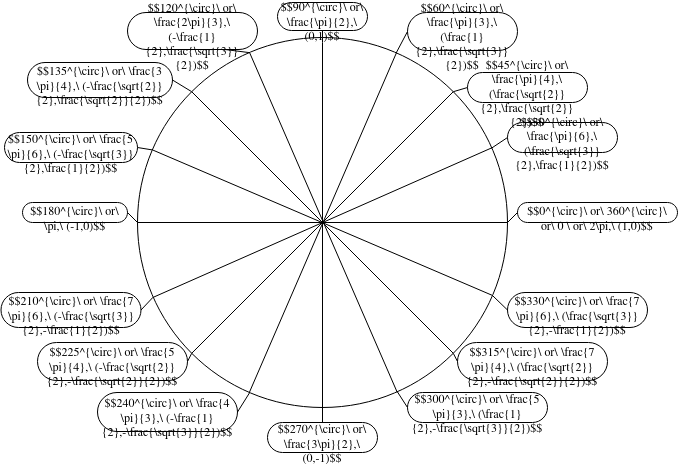

The diagram above was exported from draw.io. Its source (the exported page's mxGraphModel, read from the mxfile embedded in the PNG):
<mxGraphModel dx="1128" dy="633" grid="1" gridSize="10" guides="1" tooltips="1" connect="1" arrows="1" fold="1" page="1" pageScale="1" pageWidth="850" pageHeight="1100" math="1" shadow="0">
  <root>
    <mxCell id="0" />
    <mxCell id="1" parent="0" />
    <mxCell id="2" value="" style="ellipse;whiteSpace=wrap;html=1;aspect=fixed;fillColor=none;" parent="1" vertex="1">
      <mxGeometry x="240" y="365" width="370" height="370" as="geometry" />
    </mxCell>
    <mxCell id="7" value="" style="endArrow=none;html=1;entryX=1;entryY=0;entryDx=0;entryDy=0;exitX=0;exitY=1;exitDx=0;exitDy=0;" parent="1" source="2" target="2" edge="1">
      <mxGeometry width="50" height="50" relative="1" as="geometry">
        <mxPoint x="400" y="575" as="sourcePoint" />
        <mxPoint x="450" y="525" as="targetPoint" />
      </mxGeometry>
    </mxCell>
    <mxCell id="8" value="" style="endArrow=none;html=1;entryX=1;entryY=0.5;entryDx=0;entryDy=0;exitX=0;exitY=0.5;exitDx=0;exitDy=0;" parent="1" source="2" target="2" edge="1">
      <mxGeometry width="50" height="50" relative="1" as="geometry">
        <mxPoint x="400" y="575" as="sourcePoint" />
        <mxPoint x="450" y="525" as="targetPoint" />
      </mxGeometry>
    </mxCell>
    <mxCell id="9" value="" style="endArrow=none;html=1;entryX=0.5;entryY=0;entryDx=0;entryDy=0;exitX=0.5;exitY=1;exitDx=0;exitDy=0;startArrow=none;" parent="1" target="2" edge="1">
      <mxGeometry width="50" height="50" relative="1" as="geometry">
        <mxPoint x="425" y="370" as="sourcePoint" />
        <mxPoint x="475" y="540" as="targetPoint" />
      </mxGeometry>
    </mxCell>
    <mxCell id="10" value="" style="endArrow=none;html=1;entryX=0;entryY=0;entryDx=0;entryDy=0;exitX=1;exitY=1;exitDx=0;exitDy=0;" parent="1" source="2" target="2" edge="1">
      <mxGeometry width="50" height="50" relative="1" as="geometry">
        <mxPoint x="490" y="580" as="sourcePoint" />
        <mxPoint x="540" y="530" as="targetPoint" />
      </mxGeometry>
    </mxCell>
    <mxCell id="11" value="" style="endArrow=none;html=1;entryX=0.958;entryY=0.298;entryDx=0;entryDy=0;entryPerimeter=0;exitX=0.043;exitY=0.702;exitDx=0;exitDy=0;exitPerimeter=0;" parent="1" source="2" target="2" edge="1">
      <mxGeometry width="50" height="50" relative="1" as="geometry">
        <mxPoint x="490" y="580" as="sourcePoint" />
        <mxPoint x="540" y="530" as="targetPoint" />
      </mxGeometry>
    </mxCell>
    <mxCell id="12" value="" style="endArrow=none;html=1;entryX=0.7;entryY=0.041;entryDx=0;entryDy=0;entryPerimeter=0;exitX=0.302;exitY=0.96;exitDx=0;exitDy=0;exitPerimeter=0;" parent="1" source="2" target="2" edge="1">
      <mxGeometry width="50" height="50" relative="1" as="geometry">
        <mxPoint x="490" y="580" as="sourcePoint" />
        <mxPoint x="540" y="530" as="targetPoint" />
      </mxGeometry>
    </mxCell>
    <mxCell id="13" value="" style="endArrow=none;html=1;entryX=0.303;entryY=0.041;entryDx=0;entryDy=0;entryPerimeter=0;exitX=0.702;exitY=0.959;exitDx=0;exitDy=0;exitPerimeter=0;" parent="1" source="2" target="2" edge="1">
      <mxGeometry width="50" height="50" relative="1" as="geometry">
        <mxPoint x="490" y="580" as="sourcePoint" />
        <mxPoint x="540" y="530" as="targetPoint" />
      </mxGeometry>
    </mxCell>
    <mxCell id="14" value="" style="endArrow=none;html=1;entryX=0.959;entryY=0.697;entryDx=0;entryDy=0;entryPerimeter=0;exitX=0.041;exitY=0.304;exitDx=0;exitDy=0;exitPerimeter=0;" parent="1" source="2" target="2" edge="1">
      <mxGeometry width="50" height="50" relative="1" as="geometry">
        <mxPoint x="400" y="590" as="sourcePoint" />
        <mxPoint x="450" y="540" as="targetPoint" />
      </mxGeometry>
    </mxCell>
    <mxCell id="16" value="&lt;div&gt;$$90^{\circ}\ or\ \frac{\pi}{2},\ (0,1)$$&lt;br&gt;&lt;/div&gt;" style="whiteSpace=wrap;html=1;rounded=1;arcSize=50;align=center;verticalAlign=middle;strokeWidth=1;autosize=1;spacing=4;treeFolding=1;treeMoving=1;newEdgeStyle={&quot;edgeStyle&quot;:&quot;entityRelationEdgeStyle&quot;,&quot;startArrow&quot;:&quot;none&quot;,&quot;endArrow&quot;:&quot;none&quot;,&quot;segment&quot;:10,&quot;curved&quot;:1};fillColor=none;horizontal=1;spacingBottom=-11;" parent="1" vertex="1">
      <mxGeometry x="380" y="330" width="90" height="28" as="geometry" />
    </mxCell>
    <mxCell id="17" value="" style="startArrow=none;endArrow=none;segment=10;exitX=0.5;exitY=0;exitDx=0;exitDy=0;rounded=0;entryX=0.5;entryY=1;entryDx=0;entryDy=0;" parent="1" source="2" target="16" edge="1">
      <mxGeometry relative="1" as="geometry">
        <mxPoint x="485" y="335" as="sourcePoint" />
      </mxGeometry>
    </mxCell>
    <mxCell id="18" value="&lt;div&gt;$$60^{\circ}\ or\ \frac{\pi}{3},\ (\frac{1}{2},\frac{\sqrt{3}}{2})$$&lt;br&gt;&lt;/div&gt;" style="whiteSpace=wrap;html=1;rounded=1;arcSize=50;align=center;verticalAlign=middle;strokeWidth=1;autosize=1;spacing=4;treeFolding=1;treeMoving=1;newEdgeStyle={&quot;edgeStyle&quot;:&quot;entityRelationEdgeStyle&quot;,&quot;startArrow&quot;:&quot;none&quot;,&quot;endArrow&quot;:&quot;none&quot;,&quot;segment&quot;:10,&quot;curved&quot;:1};fillColor=none;horizontal=1;spacingBottom=-11;strokeColor=default;glass=0;shadow=0;" parent="1" vertex="1">
      <mxGeometry x="510" y="340" width="110" height="38" as="geometry" />
    </mxCell>
    <mxCell id="21" value="" style="endArrow=none;html=1;exitX=0.5;exitY=1;exitDx=0;exitDy=0;" parent="1" source="2" edge="1">
      <mxGeometry width="50" height="50" relative="1" as="geometry">
        <mxPoint x="425" y="735.0000000000001" as="sourcePoint" />
        <mxPoint x="425" y="370" as="targetPoint" />
      </mxGeometry>
    </mxCell>
    <mxCell id="26" value="" style="startArrow=none;endArrow=none;segment=10;exitX=0.699;exitY=0.042;exitDx=0;exitDy=0;rounded=0;entryX=0;entryY=0.5;entryDx=0;entryDy=0;exitPerimeter=0;" parent="1" source="2" target="18" edge="1">
      <mxGeometry relative="1" as="geometry">
        <mxPoint x="435" y="375" as="sourcePoint" />
        <mxPoint x="440" y="347.5" as="targetPoint" />
      </mxGeometry>
    </mxCell>
    <mxCell id="27" value="&lt;div&gt;$$45^{\circ}\ or\ \frac{\pi}{4},\ (\frac{\sqrt{2}}{2},\frac{\sqrt{2}}{2})$$&lt;br&gt;&lt;/div&gt;" style="whiteSpace=wrap;html=1;rounded=1;arcSize=50;align=center;verticalAlign=middle;strokeWidth=1;autosize=1;spacing=4;treeFolding=1;treeMoving=1;newEdgeStyle={&quot;edgeStyle&quot;:&quot;entityRelationEdgeStyle&quot;,&quot;startArrow&quot;:&quot;none&quot;,&quot;endArrow&quot;:&quot;none&quot;,&quot;segment&quot;:10,&quot;curved&quot;:1};fillColor=none;horizontal=1;spacingBottom=-11;strokeColor=default;glass=0;shadow=0;" parent="1" vertex="1">
      <mxGeometry x="570" y="400" width="120" height="30" as="geometry" />
    </mxCell>
    <mxCell id="28" value="" style="startArrow=none;endArrow=none;segment=10;exitX=1;exitY=0;exitDx=0;exitDy=0;rounded=0;entryX=0;entryY=0.5;entryDx=0;entryDy=0;" parent="1" source="2" target="27" edge="1">
      <mxGeometry relative="1" as="geometry">
        <mxPoint x="530" y="407.77" as="sourcePoint" />
        <mxPoint x="541" y="386.23" as="targetPoint" />
      </mxGeometry>
    </mxCell>
    <mxCell id="29" value="&lt;div&gt;$$30^{\circ}\ or\ \frac{\pi}{6},\ (\frac{\sqrt{3}}{2},\frac{1}{2})$$&lt;br&gt;&lt;/div&gt;" style="whiteSpace=wrap;html=1;rounded=1;arcSize=50;align=center;verticalAlign=middle;strokeWidth=1;autosize=1;spacing=4;treeFolding=1;treeMoving=1;newEdgeStyle={&quot;edgeStyle&quot;:&quot;entityRelationEdgeStyle&quot;,&quot;startArrow&quot;:&quot;none&quot;,&quot;endArrow&quot;:&quot;none&quot;,&quot;segment&quot;:10,&quot;curved&quot;:1};fillColor=none;horizontal=1;spacingBottom=-11;strokeColor=default;glass=0;shadow=0;" parent="1" vertex="1">
      <mxGeometry x="610" y="450" width="110" height="30" as="geometry" />
    </mxCell>
    <mxCell id="31" value="" style="startArrow=none;endArrow=none;segment=10;exitX=0.957;exitY=0.299;exitDx=0;exitDy=0;rounded=0;entryX=0;entryY=0.5;entryDx=0;entryDy=0;exitPerimeter=0;" parent="1" source="2" target="29" edge="1">
      <mxGeometry relative="1" as="geometry">
        <mxPoint x="565.8147545195111" y="429.1852454804889" as="sourcePoint" />
        <mxPoint x="580" y="425" as="targetPoint" />
      </mxGeometry>
    </mxCell>
    <mxCell id="32" value="&lt;div&gt;$$0^{\circ}\ or\ 360^{\circ}\ or\ 0 \ or\ 2\pi,\ (1,0)$$&lt;br&gt;&lt;/div&gt;" style="whiteSpace=wrap;html=1;rounded=1;arcSize=50;align=center;verticalAlign=middle;strokeWidth=1;autosize=1;spacing=4;treeFolding=1;treeMoving=1;newEdgeStyle={&quot;edgeStyle&quot;:&quot;entityRelationEdgeStyle&quot;,&quot;startArrow&quot;:&quot;none&quot;,&quot;endArrow&quot;:&quot;none&quot;,&quot;segment&quot;:10,&quot;curved&quot;:1};fillColor=none;horizontal=1;spacingBottom=-11;strokeColor=default;glass=0;shadow=0;" parent="1" vertex="1">
      <mxGeometry x="620" y="530" width="160" height="20" as="geometry" />
    </mxCell>
    <mxCell id="33" value="" style="startArrow=none;endArrow=none;segment=10;exitX=1;exitY=0.5;exitDx=0;exitDy=0;rounded=0;entryX=0;entryY=0.5;entryDx=0;entryDy=0;" parent="1" source="2" target="32" edge="1">
      <mxGeometry relative="1" as="geometry">
        <mxPoint x="604.0899999999999" y="485.63" as="sourcePoint" />
        <mxPoint x="610" y="475" as="targetPoint" />
      </mxGeometry>
    </mxCell>
    <mxCell id="34" value="&lt;div&gt;$$120^{\circ}\ or\ \frac{2\pi}{3},\ (-\frac{1}{2},\frac{\sqrt{3}}{2})$$&lt;br&gt;&lt;/div&gt;" style="whiteSpace=wrap;html=1;rounded=1;arcSize=50;align=center;verticalAlign=middle;strokeWidth=1;autosize=1;spacing=4;treeFolding=1;treeMoving=1;newEdgeStyle={&quot;edgeStyle&quot;:&quot;entityRelationEdgeStyle&quot;,&quot;startArrow&quot;:&quot;none&quot;,&quot;endArrow&quot;:&quot;none&quot;,&quot;segment&quot;:10,&quot;curved&quot;:1};fillColor=none;horizontal=1;spacingBottom=-11;" parent="1" vertex="1">
      <mxGeometry x="230" y="340" width="130" height="37" as="geometry" />
    </mxCell>
    <mxCell id="36" value="" style="startArrow=none;endArrow=none;segment=10;exitX=0.303;exitY=0.041;exitDx=0;exitDy=0;rounded=0;entryX=0.75;entryY=1;entryDx=0;entryDy=0;exitPerimeter=0;" parent="1" source="2" target="34" edge="1">
      <mxGeometry relative="1" as="geometry">
        <mxPoint x="435" y="375" as="sourcePoint" />
        <mxPoint x="440" y="344" as="targetPoint" />
      </mxGeometry>
    </mxCell>
    <mxCell id="38" value="&lt;div&gt;$$135^{\circ}\ or\ \frac{3\pi}{4},\ (-\frac{\sqrt{2}}{2},\frac{\sqrt{2}}{2})$$&lt;br&gt;&lt;/div&gt;" style="whiteSpace=wrap;html=1;rounded=1;arcSize=50;align=center;verticalAlign=middle;strokeWidth=1;autosize=1;spacing=4;treeFolding=1;treeMoving=1;newEdgeStyle={&quot;edgeStyle&quot;:&quot;entityRelationEdgeStyle&quot;,&quot;startArrow&quot;:&quot;none&quot;,&quot;endArrow&quot;:&quot;none&quot;,&quot;segment&quot;:10,&quot;curved&quot;:1};fillColor=none;horizontal=1;spacingBottom=-11;" parent="1" vertex="1">
      <mxGeometry x="130" y="390" width="145" height="35" as="geometry" />
    </mxCell>
    <mxCell id="39" value="" style="startArrow=none;endArrow=none;segment=10;exitX=0;exitY=0;exitDx=0;exitDy=0;rounded=0;entryX=1;entryY=0.5;entryDx=0;entryDy=0;" parent="1" source="2" target="38" edge="1">
      <mxGeometry relative="1" as="geometry">
        <mxPoint x="508.6299999999999" y="390.5400000000001" as="sourcePoint" />
        <mxPoint x="520" y="369.0000000000001" as="targetPoint" />
      </mxGeometry>
    </mxCell>
    <mxCell id="40" value="&lt;div&gt;$$150^{\circ}\ or\ \frac{5\pi}{6},\ (-\frac{\sqrt{3}}{2},\frac{1}{2})$$&lt;br&gt;&lt;/div&gt;" style="whiteSpace=wrap;html=1;rounded=1;arcSize=50;align=center;verticalAlign=middle;strokeWidth=1;autosize=1;spacing=4;treeFolding=1;treeMoving=1;newEdgeStyle={&quot;edgeStyle&quot;:&quot;entityRelationEdgeStyle&quot;,&quot;startArrow&quot;:&quot;none&quot;,&quot;endArrow&quot;:&quot;none&quot;,&quot;segment&quot;:10,&quot;curved&quot;:1};fillColor=none;horizontal=1;spacingBottom=-11;" parent="1" vertex="1">
      <mxGeometry x="107" y="460" width="133" height="30" as="geometry" />
    </mxCell>
    <mxCell id="41" value="" style="startArrow=none;endArrow=none;segment=10;exitX=0.041;exitY=0.304;exitDx=0;exitDy=0;rounded=0;entryX=1;entryY=0.5;entryDx=0;entryDy=0;exitPerimeter=0;" parent="1" source="2" target="40" edge="1">
      <mxGeometry relative="1" as="geometry">
        <mxPoint x="304.1852454804887" y="429.1852454804887" as="sourcePoint" />
        <mxPoint x="285" y="417.5" as="targetPoint" />
      </mxGeometry>
    </mxCell>
    <mxCell id="42" value="&lt;div&gt;$$180^{\circ}\ or\ \pi,\ (-1,0)$$&lt;br&gt;&lt;/div&gt;" style="whiteSpace=wrap;html=1;rounded=1;arcSize=50;align=center;verticalAlign=middle;strokeWidth=1;autosize=1;spacing=4;treeFolding=1;treeMoving=1;newEdgeStyle={&quot;edgeStyle&quot;:&quot;entityRelationEdgeStyle&quot;,&quot;startArrow&quot;:&quot;none&quot;,&quot;endArrow&quot;:&quot;none&quot;,&quot;segment&quot;:10,&quot;curved&quot;:1};fillColor=none;horizontal=1;spacingBottom=-11;strokeColor=default;glass=0;shadow=0;" vertex="1" parent="1">
      <mxGeometry x="125" y="530" width="105" height="20" as="geometry" />
    </mxCell>
    <mxCell id="43" value="" style="startArrow=none;endArrow=none;segment=10;exitX=0;exitY=0.5;exitDx=0;exitDy=0;rounded=0;entryX=1;entryY=0.5;entryDx=0;entryDy=0;" edge="1" parent="1" source="2" target="42">
      <mxGeometry relative="1" as="geometry">
        <mxPoint x="265.16999999999996" y="487.48" as="sourcePoint" />
        <mxPoint x="250" y="485" as="targetPoint" />
      </mxGeometry>
    </mxCell>
    <mxCell id="44" value="&lt;div&gt;$$210^{\circ}\ or\ \frac{7\pi}{6},\ (-\frac{\sqrt{3}}{2},-\frac{1}{2})$$&lt;br&gt;&lt;/div&gt;" style="whiteSpace=wrap;html=1;rounded=1;arcSize=50;align=center;verticalAlign=middle;strokeWidth=1;autosize=1;spacing=4;treeFolding=1;treeMoving=1;newEdgeStyle={&quot;edgeStyle&quot;:&quot;entityRelationEdgeStyle&quot;,&quot;startArrow&quot;:&quot;none&quot;,&quot;endArrow&quot;:&quot;none&quot;,&quot;segment&quot;:10,&quot;curved&quot;:1};fillColor=none;horizontal=1;spacingBottom=-11;" vertex="1" parent="1">
      <mxGeometry x="103.5" y="620" width="140" height="35" as="geometry" />
    </mxCell>
    <mxCell id="45" value="" style="startArrow=none;endArrow=none;segment=10;rounded=0;entryX=1;entryY=0.5;entryDx=0;entryDy=0;exitX=0.042;exitY=0.702;exitDx=0;exitDy=0;exitPerimeter=0;" edge="1" parent="1" target="44" source="2">
      <mxGeometry relative="1" as="geometry">
        <mxPoint x="265.16999999999996" y="637.48" as="sourcePoint" />
        <mxPoint x="295" y="577.5" as="targetPoint" />
      </mxGeometry>
    </mxCell>
    <mxCell id="46" value="&lt;div&gt;$$225^{\circ}\ or\ \frac{5\pi}{4},\ (-\frac{\sqrt{2}}{2},-\frac{\sqrt{2}}{2})$$&lt;br&gt;&lt;/div&gt;" style="whiteSpace=wrap;html=1;rounded=1;arcSize=50;align=center;verticalAlign=middle;strokeWidth=1;autosize=1;spacing=4;treeFolding=1;treeMoving=1;newEdgeStyle={&quot;edgeStyle&quot;:&quot;entityRelationEdgeStyle&quot;,&quot;startArrow&quot;:&quot;none&quot;,&quot;endArrow&quot;:&quot;none&quot;,&quot;segment&quot;:10,&quot;curved&quot;:1};fillColor=none;horizontal=1;spacingBottom=-11;" vertex="1" parent="1">
      <mxGeometry x="140" y="670" width="150" height="38" as="geometry" />
    </mxCell>
    <mxCell id="47" value="" style="startArrow=none;endArrow=none;segment=10;exitX=0;exitY=1;exitDx=0;exitDy=0;rounded=0;entryX=1;entryY=0.5;entryDx=0;entryDy=0;" edge="1" parent="1" target="46" source="2">
      <mxGeometry relative="1" as="geometry">
        <mxPoint x="294.18524548048913" y="699.1852454804891" as="sourcePoint" />
        <mxPoint x="520" y="649.0000000000001" as="targetPoint" />
      </mxGeometry>
    </mxCell>
    <mxCell id="48" value="&lt;div&gt;$$240^{\circ}\ or\ \frac{4\pi}{3},\ (-\frac{1}{2},-\frac{\sqrt{3}}{2})$$&lt;br&gt;&lt;/div&gt;" style="whiteSpace=wrap;html=1;rounded=1;arcSize=50;align=center;verticalAlign=middle;strokeWidth=1;autosize=1;spacing=4;treeFolding=1;treeMoving=1;newEdgeStyle={&quot;edgeStyle&quot;:&quot;entityRelationEdgeStyle&quot;,&quot;startArrow&quot;:&quot;none&quot;,&quot;endArrow&quot;:&quot;none&quot;,&quot;segment&quot;:10,&quot;curved&quot;:1};fillColor=none;horizontal=1;spacingBottom=-11;" vertex="1" parent="1">
      <mxGeometry x="200" y="720" width="140" height="39" as="geometry" />
    </mxCell>
    <mxCell id="49" value="" style="startArrow=none;endArrow=none;segment=10;rounded=0;entryX=1;entryY=0.5;entryDx=0;entryDy=0;exitX=0.303;exitY=0.96;exitDx=0;exitDy=0;exitPerimeter=0;" edge="1" parent="1" source="2" target="48">
      <mxGeometry relative="1" as="geometry">
        <mxPoint x="304.1852454804889" y="690.8147545195111" as="sourcePoint" />
        <mxPoint x="300" y="699" as="targetPoint" />
      </mxGeometry>
    </mxCell>
    <mxCell id="50" value="&lt;div&gt;$$270^{\circ}\ or\ \frac{3\pi}{2},\ (0,-1)$$&lt;br&gt;&lt;/div&gt;" style="whiteSpace=wrap;html=1;rounded=1;arcSize=50;align=center;verticalAlign=middle;strokeWidth=1;autosize=1;spacing=4;treeFolding=1;treeMoving=1;newEdgeStyle={&quot;edgeStyle&quot;:&quot;entityRelationEdgeStyle&quot;,&quot;startArrow&quot;:&quot;none&quot;,&quot;endArrow&quot;:&quot;none&quot;,&quot;segment&quot;:10,&quot;curved&quot;:1};fillColor=none;horizontal=1;spacingBottom=-11;" vertex="1" parent="1">
      <mxGeometry x="370" y="750" width="110" height="30" as="geometry" />
    </mxCell>
    <mxCell id="51" value="" style="startArrow=none;endArrow=none;segment=10;exitX=0.5;exitY=1;exitDx=0;exitDy=0;rounded=0;entryX=0.5;entryY=0;entryDx=0;entryDy=0;" edge="1" parent="1" target="50">
      <mxGeometry relative="1" as="geometry">
        <mxPoint x="425" y="720" as="sourcePoint" />
      </mxGeometry>
    </mxCell>
    <mxCell id="52" value="&lt;div&gt;$$300^{\circ}\ or\ \frac{5\pi}{3},\ (\frac{1}{2},-\frac{\sqrt{3}}{2})$$&lt;br&gt;&lt;/div&gt;" style="whiteSpace=wrap;html=1;rounded=1;arcSize=50;align=center;verticalAlign=middle;strokeWidth=1;autosize=1;spacing=4;treeFolding=1;treeMoving=1;newEdgeStyle={&quot;edgeStyle&quot;:&quot;entityRelationEdgeStyle&quot;,&quot;startArrow&quot;:&quot;none&quot;,&quot;endArrow&quot;:&quot;none&quot;,&quot;segment&quot;:10,&quot;curved&quot;:1};fillColor=none;horizontal=1;spacingBottom=-11;strokeColor=default;glass=0;shadow=0;" vertex="1" parent="1">
      <mxGeometry x="510" y="720" width="140" height="30" as="geometry" />
    </mxCell>
    <mxCell id="53" value="" style="startArrow=none;endArrow=none;segment=10;rounded=0;entryX=0;entryY=0.5;entryDx=0;entryDy=0;exitX=0.702;exitY=0.957;exitDx=0;exitDy=0;exitPerimeter=0;" edge="1" parent="1" target="52" source="2">
      <mxGeometry relative="1" as="geometry">
        <mxPoint x="480" y="739" as="sourcePoint" />
        <mxPoint x="421.37" y="727.5" as="targetPoint" />
      </mxGeometry>
    </mxCell>
    <mxCell id="54" value="&lt;div&gt;$$315^{\circ}\ or\ \frac{7\pi}{4},\ (\frac{\sqrt{2}}{2},-\frac{\sqrt{2}}{2})$$&lt;br&gt;&lt;/div&gt;" style="whiteSpace=wrap;html=1;rounded=1;arcSize=50;align=center;verticalAlign=middle;strokeWidth=1;autosize=1;spacing=4;treeFolding=1;treeMoving=1;newEdgeStyle={&quot;edgeStyle&quot;:&quot;entityRelationEdgeStyle&quot;,&quot;startArrow&quot;:&quot;none&quot;,&quot;endArrow&quot;:&quot;none&quot;,&quot;segment&quot;:10,&quot;curved&quot;:1};fillColor=none;horizontal=1;spacingBottom=-11;strokeColor=default;glass=0;shadow=0;" vertex="1" parent="1">
      <mxGeometry x="560" y="670" width="150" height="38" as="geometry" />
    </mxCell>
    <mxCell id="55" value="" style="startArrow=none;endArrow=none;segment=10;exitX=0;exitY=0.5;exitDx=0;exitDy=0;rounded=0;entryX=1;entryY=1;entryDx=0;entryDy=0;" edge="1" parent="1" source="54" target="2">
      <mxGeometry relative="1" as="geometry">
        <mxPoint x="604.0899999999999" y="485.63" as="sourcePoint" />
        <mxPoint x="620" y="475" as="targetPoint" />
      </mxGeometry>
    </mxCell>
    <mxCell id="56" value="&lt;div&gt;$$330^{\circ}\ or\ \frac{7\pi}{6},\ (\frac{\sqrt{3}}{2},-\frac{1}{2})$$&lt;br&gt;&lt;/div&gt;" style="whiteSpace=wrap;html=1;rounded=1;arcSize=50;align=center;verticalAlign=middle;strokeWidth=1;autosize=1;spacing=4;treeFolding=1;treeMoving=1;newEdgeStyle={&quot;edgeStyle&quot;:&quot;entityRelationEdgeStyle&quot;,&quot;startArrow&quot;:&quot;none&quot;,&quot;endArrow&quot;:&quot;none&quot;,&quot;segment&quot;:10,&quot;curved&quot;:1};fillColor=none;horizontal=1;spacingBottom=-11;strokeColor=default;glass=0;shadow=0;" vertex="1" parent="1">
      <mxGeometry x="610" y="620" width="140" height="35" as="geometry" />
    </mxCell>
    <mxCell id="57" value="" style="startArrow=none;endArrow=none;segment=10;exitX=0.959;exitY=0.697;exitDx=0;exitDy=0;rounded=0;entryX=0;entryY=0.5;entryDx=0;entryDy=0;exitPerimeter=0;" edge="1" parent="1" target="56" source="2">
      <mxGeometry relative="1" as="geometry">
        <mxPoint x="579.9999999999999" y="655.63" as="sourcePoint" />
        <mxPoint x="565.91" y="605" as="targetPoint" />
      </mxGeometry>
    </mxCell>
  </root>
</mxGraphModel>